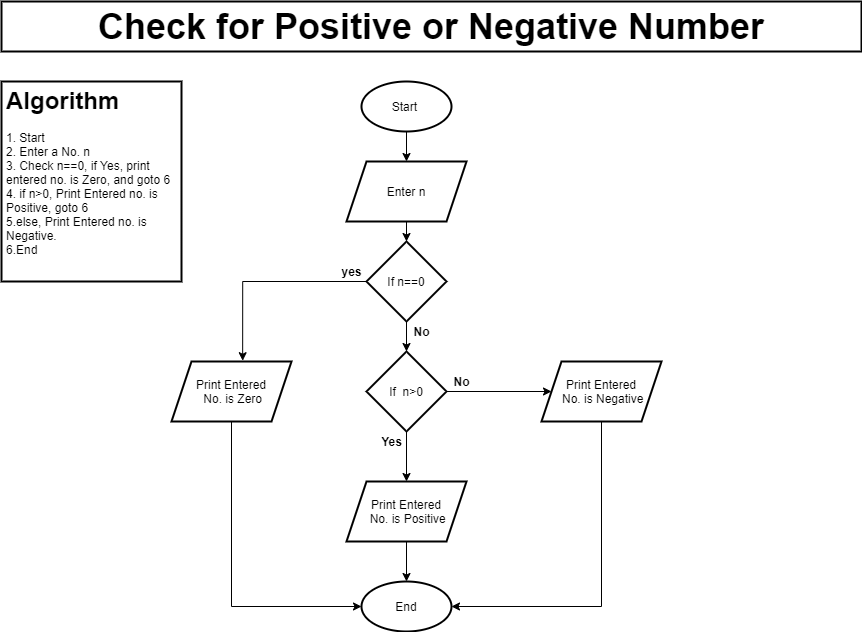

The diagram above was exported from draw.io. Its source (the exported page's mxGraphModel, read from the mxfile embedded in the PNG):
<mxGraphModel dx="1024" dy="584" grid="1" gridSize="10" guides="1" tooltips="1" connect="1" arrows="1" fold="1" page="1" pageScale="1" pageWidth="850" pageHeight="1100" background="#FFFFFF" math="0" shadow="0">
  <root>
    <mxCell id="0" />
    <mxCell id="1" parent="0" />
    <mxCell id="IQq3xnbE5y4Lie9rv-Js-1" value="&lt;font style=&quot;font-size: 36px&quot;&gt;Check for Positive or Negative Number&lt;br&gt;&lt;/font&gt;" style="text;html=1;fillColor=none;align=center;verticalAlign=middle;whiteSpace=wrap;rounded=0;strokeColor=#000000;strokeWidth=2;fontStyle=1" vertex="1" parent="1">
      <mxGeometry x="30" y="60" width="860" height="50" as="geometry" />
    </mxCell>
    <mxCell id="IQq3xnbE5y4Lie9rv-Js-2" value="&lt;h1&gt;&lt;span&gt;Algorithm&lt;/span&gt;&lt;br&gt;&lt;/h1&gt;&lt;div&gt;&lt;span&gt;1. Start&amp;nbsp;&lt;/span&gt;&lt;/div&gt;&lt;div&gt;&lt;span&gt;2. Enter a No. n&lt;/span&gt;&lt;/div&gt;&lt;div&gt;&lt;span&gt;3. Check n==0, if Yes, print entered no. is Zero, and goto 6&lt;/span&gt;&lt;/div&gt;&lt;div&gt;&lt;span&gt;4. if n&amp;gt;0, Print Entered no. is Positive, goto 6&lt;/span&gt;&lt;/div&gt;&lt;div&gt;&lt;span&gt;5.else, Print Entered no. is Negative.&lt;/span&gt;&lt;/div&gt;&lt;div&gt;&lt;span&gt;6.End&lt;/span&gt;&lt;/div&gt;" style="text;html=1;fillColor=none;spacing=5;spacingTop=-20;whiteSpace=wrap;overflow=hidden;rounded=0;strokeColor=#000000;strokeWidth=2;" vertex="1" parent="1">
      <mxGeometry x="30" y="140" width="180" height="200" as="geometry" />
    </mxCell>
    <mxCell id="IQq3xnbE5y4Lie9rv-Js-15" style="edgeStyle=orthogonalEdgeStyle;rounded=0;orthogonalLoop=1;jettySize=auto;html=1;exitX=0.5;exitY=1;exitDx=0;exitDy=0;entryX=0.5;entryY=0;entryDx=0;entryDy=0;" edge="1" parent="1" source="IQq3xnbE5y4Lie9rv-Js-3" target="IQq3xnbE5y4Lie9rv-Js-4">
      <mxGeometry relative="1" as="geometry" />
    </mxCell>
    <mxCell id="IQq3xnbE5y4Lie9rv-Js-3" value="Start&amp;nbsp;" style="ellipse;whiteSpace=wrap;html=1;strokeColor=#000000;strokeWidth=2;" vertex="1" parent="1">
      <mxGeometry x="390" y="140" width="90" height="50" as="geometry" />
    </mxCell>
    <mxCell id="IQq3xnbE5y4Lie9rv-Js-16" style="edgeStyle=orthogonalEdgeStyle;rounded=0;orthogonalLoop=1;jettySize=auto;html=1;exitX=0.5;exitY=1;exitDx=0;exitDy=0;entryX=0.5;entryY=0;entryDx=0;entryDy=0;" edge="1" parent="1" source="IQq3xnbE5y4Lie9rv-Js-4" target="IQq3xnbE5y4Lie9rv-Js-6">
      <mxGeometry relative="1" as="geometry" />
    </mxCell>
    <mxCell id="IQq3xnbE5y4Lie9rv-Js-4" value="Enter n" style="shape=parallelogram;perimeter=parallelogramPerimeter;whiteSpace=wrap;html=1;fixedSize=1;strokeColor=#000000;strokeWidth=2;" vertex="1" parent="1">
      <mxGeometry x="375" y="220" width="120" height="60" as="geometry" />
    </mxCell>
    <mxCell id="IQq3xnbE5y4Lie9rv-Js-17" style="edgeStyle=orthogonalEdgeStyle;rounded=0;orthogonalLoop=1;jettySize=auto;html=1;exitX=0.5;exitY=1;exitDx=0;exitDy=0;entryX=0.5;entryY=0;entryDx=0;entryDy=0;" edge="1" parent="1" source="IQq3xnbE5y4Lie9rv-Js-6" target="IQq3xnbE5y4Lie9rv-Js-7">
      <mxGeometry relative="1" as="geometry" />
    </mxCell>
    <mxCell id="IQq3xnbE5y4Lie9rv-Js-18" style="edgeStyle=orthogonalEdgeStyle;rounded=0;orthogonalLoop=1;jettySize=auto;html=1;exitX=0;exitY=0.5;exitDx=0;exitDy=0;entryX=0.593;entryY=-0.013;entryDx=0;entryDy=0;entryPerimeter=0;" edge="1" parent="1" source="IQq3xnbE5y4Lie9rv-Js-6" target="IQq3xnbE5y4Lie9rv-Js-10">
      <mxGeometry relative="1" as="geometry" />
    </mxCell>
    <mxCell id="IQq3xnbE5y4Lie9rv-Js-6" value="If n==0" style="rhombus;whiteSpace=wrap;html=1;strokeColor=#000000;strokeWidth=2;" vertex="1" parent="1">
      <mxGeometry x="395" y="300" width="80" height="80" as="geometry" />
    </mxCell>
    <mxCell id="IQq3xnbE5y4Lie9rv-Js-19" style="edgeStyle=orthogonalEdgeStyle;rounded=0;orthogonalLoop=1;jettySize=auto;html=1;exitX=1;exitY=0.5;exitDx=0;exitDy=0;entryX=0;entryY=0.5;entryDx=0;entryDy=0;" edge="1" parent="1" source="IQq3xnbE5y4Lie9rv-Js-7" target="IQq3xnbE5y4Lie9rv-Js-12">
      <mxGeometry relative="1" as="geometry" />
    </mxCell>
    <mxCell id="IQq3xnbE5y4Lie9rv-Js-20" style="edgeStyle=orthogonalEdgeStyle;rounded=0;orthogonalLoop=1;jettySize=auto;html=1;exitX=0.5;exitY=1;exitDx=0;exitDy=0;entryX=0.5;entryY=0;entryDx=0;entryDy=0;" edge="1" parent="1" source="IQq3xnbE5y4Lie9rv-Js-7" target="IQq3xnbE5y4Lie9rv-Js-11">
      <mxGeometry relative="1" as="geometry" />
    </mxCell>
    <mxCell id="IQq3xnbE5y4Lie9rv-Js-7" value="If&amp;nbsp; n&amp;gt;0" style="rhombus;whiteSpace=wrap;html=1;strokeColor=#000000;strokeWidth=2;" vertex="1" parent="1">
      <mxGeometry x="395" y="410" width="80" height="80" as="geometry" />
    </mxCell>
    <mxCell id="IQq3xnbE5y4Lie9rv-Js-23" style="edgeStyle=orthogonalEdgeStyle;rounded=0;orthogonalLoop=1;jettySize=auto;html=1;exitX=0.5;exitY=1;exitDx=0;exitDy=0;entryX=0;entryY=0.5;entryDx=0;entryDy=0;" edge="1" parent="1" source="IQq3xnbE5y4Lie9rv-Js-10" target="IQq3xnbE5y4Lie9rv-Js-13">
      <mxGeometry relative="1" as="geometry" />
    </mxCell>
    <mxCell id="IQq3xnbE5y4Lie9rv-Js-10" value="Print Entered&lt;br&gt;&amp;nbsp;No. is Zero" style="shape=parallelogram;perimeter=parallelogramPerimeter;whiteSpace=wrap;html=1;fixedSize=1;strokeColor=#000000;strokeWidth=2;" vertex="1" parent="1">
      <mxGeometry x="200" y="420" width="120" height="60" as="geometry" />
    </mxCell>
    <mxCell id="IQq3xnbE5y4Lie9rv-Js-22" style="edgeStyle=orthogonalEdgeStyle;rounded=0;orthogonalLoop=1;jettySize=auto;html=1;exitX=0.5;exitY=1;exitDx=0;exitDy=0;entryX=0.5;entryY=0;entryDx=0;entryDy=0;" edge="1" parent="1" source="IQq3xnbE5y4Lie9rv-Js-11" target="IQq3xnbE5y4Lie9rv-Js-13">
      <mxGeometry relative="1" as="geometry" />
    </mxCell>
    <mxCell id="IQq3xnbE5y4Lie9rv-Js-11" value="Print Entered&lt;br&gt;&amp;nbsp;No. is Positive" style="shape=parallelogram;perimeter=parallelogramPerimeter;whiteSpace=wrap;html=1;fixedSize=1;strokeColor=#000000;strokeWidth=2;" vertex="1" parent="1">
      <mxGeometry x="375" y="540" width="120" height="60" as="geometry" />
    </mxCell>
    <mxCell id="IQq3xnbE5y4Lie9rv-Js-21" style="edgeStyle=orthogonalEdgeStyle;rounded=0;orthogonalLoop=1;jettySize=auto;html=1;exitX=0.5;exitY=1;exitDx=0;exitDy=0;entryX=1;entryY=0.5;entryDx=0;entryDy=0;" edge="1" parent="1" source="IQq3xnbE5y4Lie9rv-Js-12" target="IQq3xnbE5y4Lie9rv-Js-13">
      <mxGeometry relative="1" as="geometry" />
    </mxCell>
    <mxCell id="IQq3xnbE5y4Lie9rv-Js-12" value="Print Entered&lt;br&gt;&amp;nbsp;No. is Negative" style="shape=parallelogram;perimeter=parallelogramPerimeter;whiteSpace=wrap;html=1;fixedSize=1;strokeColor=#000000;strokeWidth=2;" vertex="1" parent="1">
      <mxGeometry x="570" y="420" width="120" height="60" as="geometry" />
    </mxCell>
    <mxCell id="IQq3xnbE5y4Lie9rv-Js-13" value="End" style="ellipse;whiteSpace=wrap;html=1;strokeColor=#000000;strokeWidth=2;" vertex="1" parent="1">
      <mxGeometry x="390" y="640" width="90" height="50" as="geometry" />
    </mxCell>
    <mxCell id="IQq3xnbE5y4Lie9rv-Js-24" value="&lt;b&gt;yes&lt;/b&gt;" style="text;html=1;align=center;verticalAlign=middle;resizable=0;points=[];autosize=1;" vertex="1" parent="1">
      <mxGeometry x="360" y="320" width="40" height="20" as="geometry" />
    </mxCell>
    <mxCell id="IQq3xnbE5y4Lie9rv-Js-25" value="&lt;b&gt;No&lt;/b&gt;" style="text;html=1;align=center;verticalAlign=middle;resizable=0;points=[];autosize=1;" vertex="1" parent="1">
      <mxGeometry x="435" y="380" width="30" height="20" as="geometry" />
    </mxCell>
    <mxCell id="IQq3xnbE5y4Lie9rv-Js-26" value="&lt;b&gt;No&lt;/b&gt;" style="text;html=1;align=center;verticalAlign=middle;resizable=0;points=[];autosize=1;" vertex="1" parent="1">
      <mxGeometry x="475" y="430" width="30" height="20" as="geometry" />
    </mxCell>
    <mxCell id="IQq3xnbE5y4Lie9rv-Js-27" value="&lt;b&gt;Yes&lt;/b&gt;" style="text;html=1;align=center;verticalAlign=middle;resizable=0;points=[];autosize=1;" vertex="1" parent="1">
      <mxGeometry x="400" y="490" width="40" height="20" as="geometry" />
    </mxCell>
  </root>
</mxGraphModel>